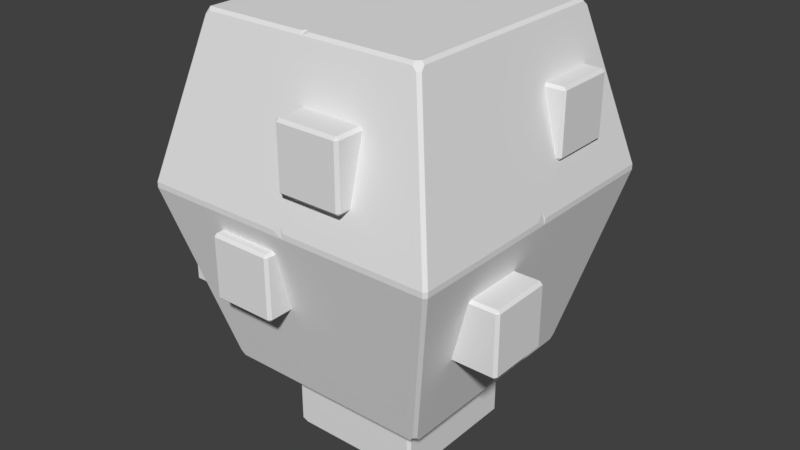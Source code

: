 # Source: foodbush.blend  (saved by Blender 2.79.0; exported with 4.5.12 LTS)
import bpy
from mathutils import Matrix  # noqa: F401  (used for matrix-valued properties, if any)

bpy.ops.wm.read_factory_settings(use_empty=True)
scene = bpy.context.scene
scene.name = 'Scene'

# ---- collections
col_collection_1 = bpy.data.collections.new('Collection 1'); scene.collection.children.link(col_collection_1)

# ---- world
world_world = bpy.data.worlds.new('World'); scene.world = world_world
world_world.color = (0.05088, 0.05088, 0.05088)
world_world.use_sun_shadow = False
world_world.sun_shadow_jitter_overblur = 0.0
world_world.cycles.sampling_method = 'MANUAL'

# ---- meshes
me_cube_003 = bpy.data.meshes.new('Cube.003')
me_cube_003.from_pydata([(-0.2277, -0.5683, 0.9924), (1.604, -0.5683, 0.9924), (-0.2277, -2.4, 0.9924), (1.604, -2.4, 0.9924), (1.327, -2.123, -0.1123), (1.327, -0.8451, -0.1123), (0.0491, -0.8451, -0.1123), (0.0491, -2.123, -0.1123), (0.03531, -0.8313, 0.004006), (1.161, -1.012, 0.004006), (0.2155, -1.957, 0.004006), (1.161, -1.957, 0.004006), (1.124, -1.094, 0.004006), (1.124, -1.094, -0.5739), (1.124, -1.92, 0.004006), (1.124, -1.92, -0.5739), (0.2979, -1.094, 0.004006), (0.2979, -1.094, -0.5739), (0.2979, -1.92, 0.004006), (0.2979, -1.92, -0.5739), (-0.2277, -1.484, 0.9924), (0.6883, -0.5683, 0.9924), (1.604, -1.484, 0.9924), (0.6883, -2.4, 0.9924), (0.01317, -1.484, 1.942), (0.01317, -0.8092, 1.942), (0.6883, -0.8092, 1.942), (1.363, -0.8092, 1.942), (1.363, -1.484, 1.942), (1.363, -2.159, 1.942), (0.6883, -2.159, 1.942), (0.01317, -2.159, 1.942), (0.6883, -1.484, 1.942), (1.172, -1.287, 1.243), (1.172, -1.287, 1.631), (1.172, -0.899, 1.243), (1.172, -0.899, 1.631), (1.561, -1.287, 1.243), (1.561, -1.287, 1.631), (1.561, -0.899, 1.243), (1.561, -0.899, 1.631), (1.329, -1.998, 0.3818), (1.329, -1.998, 0.7703), (1.329, -1.61, 0.3818), (1.329, -1.61, 0.7703), (1.717, -1.998, 0.3818), (1.717, -1.998, 0.7703), (1.717, -1.61, 0.3818), (1.717, -1.61, 0.7703), (-0.3121, -2.112, 0.2526), (-0.3121, -2.112, 0.6411), (-0.3121, -1.724, 0.2526), (-0.3121, -1.724, 0.6411), (0.07635, -2.112, 0.2526), (0.07635, -2.112, 0.6411), (0.07635, -1.724, 0.2526), (0.07635, -1.724, 0.6411), (-0.3406, -1.356, 1.25), (-0.3406, -1.356, 1.638), (-0.3406, -0.9673, 1.25), (-0.3406, -0.9673, 1.638), (0.04787, -1.356, 1.25), (0.04787, -1.356, 1.638), (0.04787, -0.9673, 1.25), (0.04787, -0.9673, 1.638), (0.725, -2.417, 1.225), (0.725, -2.417, 1.614), (0.725, -2.028, 1.225), (0.725, -2.028, 1.614), (1.113, -2.417, 1.225), (1.113, -2.417, 1.614), (1.113, -2.028, 1.225), (1.113, -2.028, 1.614), (0.3248, -0.9087, 0.1096), (0.3248, -0.9087, 0.498), (0.3248, -0.5202, 0.1096), (0.3248, -0.5202, 0.498), (0.7133, -0.9087, 0.1096), (0.7133, -0.9087, 0.498), (0.7133, -0.5202, 0.1096), (0.7133, -0.5202, 0.498), (0.2431, -2.43, 0.4788), (0.2431, -2.43, 0.8673), (0.2431, -2.041, 0.4788), (0.2431, -2.041, 0.8673), (0.6315, -2.43, 0.4788), (0.6315, -2.43, 0.8673), (0.6315, -2.041, 0.4788), (0.6315, -2.041, 0.8673)], [], [(5, 1, 22), (7, 2, 20), (4, 3, 23), (22, 27, 28), (10, 6, 8), (11, 5, 4), (9, 6, 5), (6, 0, 21), (18, 8, 16), (14, 10, 18), (12, 8, 9), (11, 7, 10), (12, 11, 14), (13, 19, 17), (14, 19, 15), (12, 15, 13), (16, 13, 17), (18, 17, 19), (23, 31, 2), (20, 25, 0), (21, 25, 26), (24, 30, 32), (32, 29, 28), (27, 32, 28), (26, 24, 32), (21, 27, 1), (20, 31, 24), (23, 29, 30), (22, 29, 3), (3, 4, 22), (4, 5, 22), (0, 6, 20), (6, 7, 20), (2, 7, 23), (7, 4, 23), (22, 1, 27), (10, 7, 6), (11, 9, 5), (9, 8, 6), (1, 5, 21), (5, 6, 21), (18, 10, 8), (14, 11, 10), (12, 16, 8), (11, 4, 7), (12, 9, 11), (13, 15, 19), (14, 18, 19), (12, 14, 15), (16, 12, 13), (18, 16, 17), (23, 30, 31), (20, 24, 25), (21, 0, 25), (24, 31, 30), (32, 30, 29), (27, 26, 32), (26, 25, 24), (21, 26, 27), (20, 2, 31), (23, 3, 29), (22, 28, 29), (33, 34, 36, 35), (35, 36, 40, 39), (39, 40, 38, 37), (37, 38, 34, 33), (35, 39, 37, 33), (40, 36, 34, 38), (41, 42, 44, 43), (43, 44, 48, 47), (47, 48, 46, 45), (45, 46, 42, 41), (43, 47, 45, 41), (48, 44, 42, 46), (49, 50, 52, 51), (51, 52, 56, 55), (55, 56, 54, 53), (53, 54, 50, 49), (51, 55, 53, 49), (56, 52, 50, 54), (57, 58, 60, 59), (59, 60, 64, 63), (63, 64, 62, 61), (61, 62, 58, 57), (59, 63, 61, 57), (64, 60, 58, 62), (65, 66, 68, 67), (67, 68, 72, 71), (71, 72, 70, 69), (69, 70, 66, 65), (67, 71, 69, 65), (72, 68, 66, 70), (73, 74, 76, 75), (75, 76, 80, 79), (79, 80, 78, 77), (77, 78, 74, 73), (75, 79, 77, 73), (80, 76, 74, 78), (81, 82, 84, 83), (83, 84, 88, 87), (87, 88, 86, 85), (85, 86, 82, 81), (83, 87, 85, 81), (88, 84, 82, 86)])
_uv = me_cube_003.uv_layers.new(name='UVMap')
_uv.uv.foreach_set('vector', [0.7478, 0.661, 0.7587, 0.8228, 0.7587, 0.8228, 0.6972, 0.661, 0.6862, 0.8228, 0.6862, 0.8228, 0.7478, 0.661, 0.7587, 0.8228, 0.7225, 0.8228, 0.7587, 0.8228, 0.7492, 0.9617, 0.7492, 0.9617, 0.7037, 0.6781, 0.6972, 0.661, 0.7037, 0.6781, 0.7412, 0.6781, 0.7478, 0.661, 0.7478, 0.661, 0.7412, 0.6781, 0.6972, 0.661, 0.7478, 0.661, 0.6972, 0.661, 0.6862, 0.8228, 0.7225, 0.8228, 0.711, 0.6781, 0.7037, 0.6781, 0.711, 0.6781, 0.7339, 0.6781, 0.7037, 0.6781, 0.711, 0.6781, 0.7339, 0.6781, 0.7037, 0.6781, 0.7412, 0.6781, 0.7412, 0.6781, 0.6972, 0.661, 0.7037, 0.6781, 0.7339, 0.6781, 0.7412, 0.6781, 0.7339, 0.6781, 0.59, 0.6676, 0.5671, 0.6676, 0.5671, 0.6676, 0.59, 0.9709, 0.5671, 0.6676, 0.59, 0.6676, 0.59, 0.9709, 0.59, 0.6676, 0.59, 0.6676, 0.5671, 0.9709, 0.59, 0.6676, 0.5671, 0.6676, 0.5671, 0.9709, 0.5671, 0.6676, 0.5671, 0.6676, 0.7225, 0.8228, 0.6957, 0.9617, 0.6862, 0.8228, 0.6862, 0.8228, 0.6957, 0.9617, 0.6862, 0.8228, 0.7225, 0.8228, 0.6957, 0.9617, 0.7225, 0.9617, 0.6957, 0.9617, 0.7225, 0.9617, 0.7225, 0.9617, 0.7225, 0.9617, 0.7492, 0.9617, 0.7492, 0.9617, 0.7492, 0.9617, 0.7225, 0.9617, 0.7492, 0.9617, 0.7225, 0.9617, 0.6957, 0.9617, 0.7225, 0.9617, 0.7225, 0.8228, 0.7492, 0.9617, 0.7587, 0.8228, 0.6862, 0.8228, 0.6957, 0.9617, 0.6957, 0.9617, 0.7225, 0.8228, 0.7492, 0.9617, 0.7225, 0.9617, 0.7587, 0.8228, 0.7492, 0.9617, 0.7587, 0.8228, 0.7587, 0.8228, 0.7478, 0.661, 0.7587, 0.8228, 0.7478, 0.661, 0.7478, 0.661, 0.7587, 0.8228, 0.6862, 0.8228, 0.6972, 0.661, 0.6862, 0.8228, 0.6972, 0.661, 0.6972, 0.661, 0.6862, 0.8228, 0.6862, 0.8228, 0.6972, 0.661, 0.7225, 0.8228, 0.6972, 0.661, 0.7478, 0.661, 0.7225, 0.8228, 0.7587, 0.8228, 0.7587, 0.8228, 0.7492, 0.9617, 0.7037, 0.6781, 0.6972, 0.661, 0.6972, 0.661, 0.7412, 0.6781, 0.7412, 0.6781, 0.7478, 0.661, 0.7412, 0.6781, 0.7037, 0.6781, 0.6972, 0.661, 0.7587, 0.8228, 0.7478, 0.661, 0.7225, 0.8228, 0.7478, 0.661, 0.6972, 0.661, 0.7225, 0.8228, 0.711, 0.6781, 0.7037, 0.6781, 0.7037, 0.6781, 0.7339, 0.6781, 0.7412, 0.6781, 0.7037, 0.6781, 0.7339, 0.6781, 0.711, 0.6781, 0.7037, 0.6781, 0.7412, 0.6781, 0.7478, 0.661, 0.6972, 0.661, 0.7339, 0.6781, 0.7412, 0.6781, 0.7412, 0.6781, 0.59, 0.6676, 0.59, 0.6676, 0.5671, 0.6676, 0.59, 0.9709, 0.5671, 0.9709, 0.5671, 0.6676, 0.59, 0.9709, 0.59, 0.9709, 0.59, 0.6676, 0.5671, 0.9709, 0.59, 0.9709, 0.59, 0.6676, 0.5671, 0.9709, 0.5671, 0.9709, 0.5671, 0.6676, 0.7225, 0.8228, 0.7225, 0.9617, 0.6957, 0.9617, 0.6862, 0.8228, 0.6957, 0.9617, 0.6957, 0.9617, 0.7225, 0.8228, 0.6862, 0.8228, 0.6957, 0.9617, 0.6957, 0.9617, 0.6957, 0.9617, 0.7225, 0.9617, 0.7225, 0.9617, 0.7225, 0.9617, 0.7492, 0.9617, 0.7492, 0.9617, 0.7225, 0.9617, 0.7225, 0.9617, 0.7225, 0.9617, 0.6957, 0.9617, 0.6957, 0.9617, 0.7225, 0.8228, 0.7225, 0.9617, 0.7492, 0.9617, 0.6862, 0.8228, 0.6862, 0.8228, 0.6957, 0.9617, 0.7225, 0.8228, 0.7587, 0.8228, 0.7492, 0.9617, 0.7587, 0.8228, 0.7492, 0.9617, 0.7492, 0.9617, 0.8402, 0.7366, 0.8402, 0.9536, 0.8402, 0.9536, 0.8402, 0.7366, 0.8402, 0.7366, 0.8402, 0.9536, 0.9291, 0.9536, 0.9291, 0.7366, 0.9291, 0.7366, 0.9291, 0.9536, 0.9291, 0.9536, 0.9291, 0.7366, 0.9291, 0.7366, 0.9291, 0.9536, 0.8402, 0.9536, 0.8402, 0.7366, 0.8402, 0.7366, 0.9291, 0.7366, 0.9291, 0.7366, 0.8402, 0.7366, 0.9291, 0.9536, 0.8402, 0.9536, 0.8402, 0.9536, 0.9291, 0.9536, 0.8407, 0.7382, 0.8407, 0.9552, 0.8407, 0.9552, 0.8407, 0.7382, 0.8407, 0.7382, 0.8407, 0.9552, 0.9296, 0.9552, 0.9296, 0.7382, 0.9296, 0.7382, 0.9296, 0.9552, 0.9296, 0.9552, 0.9296, 0.7382, 0.9296, 0.7382, 0.9296, 0.9552, 0.8407, 0.9552, 0.8407, 0.7382, 0.8407, 0.7382, 0.9296, 0.7382, 0.9296, 0.7382, 0.8407, 0.7382, 0.9296, 0.9552, 0.8407, 0.9552, 0.8407, 0.9552, 0.9296, 0.9552, 0.8418, 0.7402, 0.8418, 0.9572, 0.8418, 0.9572, 0.8418, 0.7402, 0.8418, 0.7402, 0.8418, 0.9572, 0.9308, 0.9572, 0.9308, 0.7402, 0.9308, 0.7402, 0.9308, 0.9572, 0.9308, 0.9572, 0.9308, 0.7402, 0.9308, 0.7402, 0.9308, 0.9572, 0.8418, 0.9572, 0.8418, 0.7402, 0.8418, 0.7402, 0.9308, 0.7402, 0.9308, 0.7402, 0.8418, 0.7402, 0.9308, 0.9572, 0.8418, 0.9572, 0.8418, 0.9572, 0.9308, 0.9572, 0.8426, 0.7382, 0.8426, 0.9552, 0.8426, 0.9552, 0.8426, 0.7382, 0.8426, 0.7382, 0.8426, 0.9552, 0.9315, 0.9552, 0.9315, 0.7382, 0.9315, 0.7382, 0.9315, 0.9552, 0.9315, 0.9552, 0.9315, 0.7382, 0.9315, 0.7382, 0.9315, 0.9552, 0.8426, 0.9552, 0.8426, 0.7382, 0.8426, 0.7382, 0.9315, 0.7382, 0.9315, 0.7382, 0.8426, 0.7382, 0.9315, 0.9552, 0.8426, 0.9552, 0.8426, 0.9552, 0.9315, 0.9552, 0.8444, 0.7393, 0.8444, 0.9563, 0.8444, 0.9563, 0.8444, 0.7393, 0.8444, 0.7393, 0.8444, 0.9563, 0.9333, 0.9563, 0.9333, 0.7393, 0.9333, 0.7393, 0.9333, 0.9563, 0.9333, 0.9563, 0.9333, 0.7393, 0.9333, 0.7393, 0.9333, 0.9563, 0.8444, 0.9563, 0.8444, 0.7393, 0.8444, 0.7393, 0.9333, 0.7393, 0.9333, 0.7393, 0.8444, 0.7393, 0.9333, 0.9563, 0.8444, 0.9563, 0.8444, 0.9563, 0.9333, 0.9563, 0.844, 0.7392, 0.844, 0.9562, 0.844, 0.9562, 0.844, 0.7392, 0.844, 0.7392, 0.844, 0.9562, 0.933, 0.9562, 0.933, 0.7392, 0.933, 0.7392, 0.933, 0.9562, 0.933, 0.9562, 0.933, 0.7392, 0.933, 0.7392, 0.933, 0.9562, 0.844, 0.9562, 0.844, 0.7392, 0.844, 0.7392, 0.933, 0.7392, 0.933, 0.7392, 0.844, 0.7392, 0.933, 0.9562, 0.844, 0.9562, 0.844, 0.9562, 0.933, 0.9562, 0.8444, 0.7393, 0.8444, 0.9563, 0.8444, 0.9563, 0.8444, 0.7393, 0.8444, 0.7393, 0.8444, 0.9563, 0.9333, 0.9563, 0.9333, 0.7393, 0.9333, 0.7393, 0.9333, 0.9563, 0.9333, 0.9563, 0.9333, 0.7393, 0.9333, 0.7393, 0.9333, 0.9563, 0.8444, 0.9563, 0.8444, 0.7393, 0.8444, 0.7393, 0.9333, 0.7393, 0.9333, 0.7393, 0.8444, 0.7393, 0.9333, 0.9563, 0.8444, 0.9563, 0.8444, 0.9563, 0.9333, 0.9563])
me_cube_003.use_remesh_preserve_volume = False
me_cube_003.use_remesh_preserve_attributes = False
me_cube_003.use_mirror_vertex_groups = False
me_cube_003.update()

# ---- objects
ob_cube = bpy.data.objects.new('Cube', me_cube_003)

# ---- transforms, parenting, visibility, modifiers, constraints
ob_cube.location = (0.0, 0.0, 0.0)
ob_cube.lineart.crease_threshold = 0.0
_m = ob_cube.modifiers.new('Bevel', 'BEVEL')
_m.limit_method = 'NONE'
_m.spread = 0.0

# ---- collection membership
col_collection_1.objects.link(ob_cube)

# ---- scene / render settings (as saved in the file)
scene.frame_start = 1; scene.frame_end = 250; scene.frame_set(1)
scene.render.engine = 'BLENDER_EEVEE_NEXT'
scene.render.resolution_percentage = 50
scene.render.dither_intensity = 0.0
scene.cycles.use_denoising = False
scene.cycles.samples = 128
scene.cycles.sampling_pattern = 'TABULATED_SOBOL'
scene.cycles.use_adaptive_sampling = False
scene.cycles.use_light_tree = False
scene.cycles.blur_glossy = 0.0
scene.cycles.sample_clamp_indirect = 0.0
scene.view_settings.view_transform = 'Standard'
bpy.context.view_layer.update()

# ---- added for rendering (the .blend has no active camera and no usable light): camera, sun
cam_auto = bpy.data.cameras.new('AutoCamera')
cam_auto.lens = 50.0
cam_auto.sensor_width = 36.0
cam_auto.clip_end = 1000.0
ob_auto_camera = bpy.data.objects.new('AutoCamera', cam_auto)
scene.collection.objects.link(ob_auto_camera)
ob_auto_camera.location = (4.17571, -5.65984, 3.47377)
ob_auto_camera.rotation_euler = (1.09748, -7.21219e-08, 0.694738)
scene.camera = ob_auto_camera
light_auto_sun = bpy.data.lights.new('AutoSun', 'SUN')
light_auto_sun.energy = 3.0
light_auto_sun.angle = 0.0523599
ob_auto_sun = bpy.data.objects.new('AutoSun', light_auto_sun)
scene.collection.objects.link(ob_auto_sun)
ob_auto_sun.rotation_euler = (0.872665, 0.174533, 0.523599)
bpy.context.view_layer.update()
